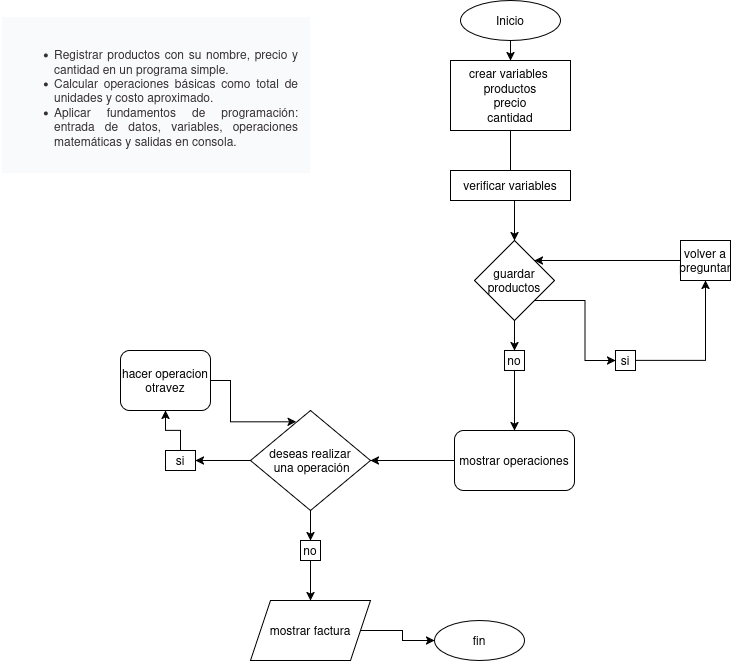

The diagram above was exported from draw.io. Its source (the exported page's mxGraphModel, read from the mxfile embedded in the PNG):
<mxGraphModel dx="2187" dy="795" grid="1" gridSize="10" guides="1" tooltips="1" connect="1" arrows="1" fold="1" page="1" pageScale="1" pageWidth="827" pageHeight="1169" math="0" shadow="0">
  <root>
    <mxCell id="0" />
    <mxCell id="1" parent="0" />
    <mxCell id="kew-qzsI6LtLGERqM_Ws-8" value="&lt;div style=&quot;text-align: justify; color: #352f36; background-color: #f9fafc; padding: 4px 12px; border-bottom: 2px solid white;&quot; id=&quot;yui_3_18_1_1_1762551063211_145&quot;&gt;&lt;br/&gt;&lt;ul id=&quot;yui_3_18_1_1_1762551063211_144&quot;&gt;&lt;li&gt;Registrar productos con su nombre, precio y cantidad en un programa simple.&lt;/li&gt;&lt;li&gt;Calcular operaciones básicas como total de unidades y costo aproximado.&lt;/li&gt;&lt;li id=&quot;yui_3_18_1_1_1762551063211_143&quot;&gt;Aplicar fundamentos de programación: entrada de datos, variables, operaciones matemáticas y salidas en consola.&lt;/li&gt;&lt;/ul&gt;&lt;br/&gt;&lt;/div&gt;" style="text;html=1;whiteSpace=wrap;overflow=hidden;rounded=0;" vertex="1" parent="1">
      <mxGeometry x="-60" y="20" width="310" height="160" as="geometry" />
    </mxCell>
    <mxCell id="kew-qzsI6LtLGERqM_Ws-37" value="" style="edgeStyle=orthogonalEdgeStyle;rounded=0;orthogonalLoop=1;jettySize=auto;html=1;" edge="1" parent="1" source="kew-qzsI6LtLGERqM_Ws-18" target="kew-qzsI6LtLGERqM_Ws-19">
      <mxGeometry relative="1" as="geometry" />
    </mxCell>
    <mxCell id="kew-qzsI6LtLGERqM_Ws-18" value="Inicio" style="ellipse;whiteSpace=wrap;html=1;" vertex="1" parent="1">
      <mxGeometry x="400" y="10" width="100" height="40" as="geometry" />
    </mxCell>
    <mxCell id="kew-qzsI6LtLGERqM_Ws-38" value="" style="edgeStyle=orthogonalEdgeStyle;rounded=0;orthogonalLoop=1;jettySize=auto;html=1;" edge="1" parent="1" source="kew-qzsI6LtLGERqM_Ws-19" target="kew-qzsI6LtLGERqM_Ws-21">
      <mxGeometry relative="1" as="geometry" />
    </mxCell>
    <mxCell id="kew-qzsI6LtLGERqM_Ws-19" value="&lt;div&gt;crear variables&amp;nbsp;&lt;/div&gt;&lt;div&gt;productos&lt;/div&gt;&lt;div&gt;precio&lt;/div&gt;&lt;div&gt;cantidad&lt;/div&gt;" style="rounded=0;whiteSpace=wrap;html=1;" vertex="1" parent="1">
      <mxGeometry x="390" y="70" width="120" height="70" as="geometry" />
    </mxCell>
    <mxCell id="kew-qzsI6LtLGERqM_Ws-20" value="verificar variables" style="rounded=0;whiteSpace=wrap;html=1;" vertex="1" parent="1">
      <mxGeometry x="390" y="180" width="120" height="30" as="geometry" />
    </mxCell>
    <mxCell id="kew-qzsI6LtLGERqM_Ws-40" style="edgeStyle=orthogonalEdgeStyle;rounded=0;orthogonalLoop=1;jettySize=auto;html=1;exitX=1;exitY=1;exitDx=0;exitDy=0;entryX=0;entryY=0.5;entryDx=0;entryDy=0;" edge="1" parent="1" source="kew-qzsI6LtLGERqM_Ws-21" target="kew-qzsI6LtLGERqM_Ws-30">
      <mxGeometry relative="1" as="geometry" />
    </mxCell>
    <mxCell id="kew-qzsI6LtLGERqM_Ws-43" value="" style="edgeStyle=orthogonalEdgeStyle;rounded=0;orthogonalLoop=1;jettySize=auto;html=1;" edge="1" parent="1" source="kew-qzsI6LtLGERqM_Ws-21" target="kew-qzsI6LtLGERqM_Ws-34">
      <mxGeometry relative="1" as="geometry" />
    </mxCell>
    <mxCell id="kew-qzsI6LtLGERqM_Ws-21" value="guardar productos" style="rhombus;whiteSpace=wrap;html=1;" vertex="1" parent="1">
      <mxGeometry x="414" y="250" width="80" height="80" as="geometry" />
    </mxCell>
    <mxCell id="kew-qzsI6LtLGERqM_Ws-45" value="" style="edgeStyle=orthogonalEdgeStyle;rounded=0;orthogonalLoop=1;jettySize=auto;html=1;" edge="1" parent="1" source="kew-qzsI6LtLGERqM_Ws-22" target="kew-qzsI6LtLGERqM_Ws-23">
      <mxGeometry relative="1" as="geometry" />
    </mxCell>
    <mxCell id="kew-qzsI6LtLGERqM_Ws-22" value="mostrar operaciones" style="rounded=1;whiteSpace=wrap;html=1;" vertex="1" parent="1">
      <mxGeometry x="394" y="440" width="120" height="60" as="geometry" />
    </mxCell>
    <mxCell id="kew-qzsI6LtLGERqM_Ws-46" value="" style="edgeStyle=orthogonalEdgeStyle;rounded=0;orthogonalLoop=1;jettySize=auto;html=1;" edge="1" parent="1" source="kew-qzsI6LtLGERqM_Ws-23" target="kew-qzsI6LtLGERqM_Ws-28">
      <mxGeometry relative="1" as="geometry" />
    </mxCell>
    <mxCell id="kew-qzsI6LtLGERqM_Ws-49" value="" style="edgeStyle=orthogonalEdgeStyle;rounded=0;orthogonalLoop=1;jettySize=auto;html=1;" edge="1" parent="1" source="kew-qzsI6LtLGERqM_Ws-23" target="kew-qzsI6LtLGERqM_Ws-35">
      <mxGeometry relative="1" as="geometry" />
    </mxCell>
    <mxCell id="kew-qzsI6LtLGERqM_Ws-23" value="&lt;div&gt;deseas realizar&lt;/div&gt;&lt;div&gt;&amp;nbsp;una operación&lt;/div&gt;" style="rhombus;whiteSpace=wrap;html=1;" vertex="1" parent="1">
      <mxGeometry x="190" y="420" width="120" height="100" as="geometry" />
    </mxCell>
    <mxCell id="kew-qzsI6LtLGERqM_Ws-51" value="" style="edgeStyle=orthogonalEdgeStyle;rounded=0;orthogonalLoop=1;jettySize=auto;html=1;" edge="1" parent="1" source="kew-qzsI6LtLGERqM_Ws-24" target="kew-qzsI6LtLGERqM_Ws-25">
      <mxGeometry relative="1" as="geometry" />
    </mxCell>
    <mxCell id="kew-qzsI6LtLGERqM_Ws-24" value="mostrar factura" style="shape=parallelogram;perimeter=parallelogramPerimeter;whiteSpace=wrap;html=1;fixedSize=1;" vertex="1" parent="1">
      <mxGeometry x="190" y="610" width="120" height="60" as="geometry" />
    </mxCell>
    <mxCell id="kew-qzsI6LtLGERqM_Ws-25" value="fin" style="ellipse;whiteSpace=wrap;html=1;" vertex="1" parent="1">
      <mxGeometry x="374" y="630" width="90" height="40" as="geometry" />
    </mxCell>
    <mxCell id="kew-qzsI6LtLGERqM_Ws-27" value="hacer operacion otravez" style="rounded=1;whiteSpace=wrap;html=1;" vertex="1" parent="1">
      <mxGeometry x="60" y="360" width="90" height="60" as="geometry" />
    </mxCell>
    <mxCell id="kew-qzsI6LtLGERqM_Ws-47" value="" style="edgeStyle=orthogonalEdgeStyle;rounded=0;orthogonalLoop=1;jettySize=auto;html=1;" edge="1" parent="1" source="kew-qzsI6LtLGERqM_Ws-28" target="kew-qzsI6LtLGERqM_Ws-27">
      <mxGeometry relative="1" as="geometry" />
    </mxCell>
    <mxCell id="kew-qzsI6LtLGERqM_Ws-28" value="si" style="rounded=0;whiteSpace=wrap;html=1;" vertex="1" parent="1">
      <mxGeometry x="105" y="460" width="30" height="20" as="geometry" />
    </mxCell>
    <mxCell id="kew-qzsI6LtLGERqM_Ws-41" style="edgeStyle=orthogonalEdgeStyle;rounded=0;orthogonalLoop=1;jettySize=auto;html=1;entryX=0.5;entryY=1;entryDx=0;entryDy=0;" edge="1" parent="1" source="kew-qzsI6LtLGERqM_Ws-30" target="kew-qzsI6LtLGERqM_Ws-31">
      <mxGeometry relative="1" as="geometry" />
    </mxCell>
    <mxCell id="kew-qzsI6LtLGERqM_Ws-30" value="si" style="rounded=0;whiteSpace=wrap;html=1;" vertex="1" parent="1">
      <mxGeometry x="555" y="360" width="20" height="20" as="geometry" />
    </mxCell>
    <mxCell id="kew-qzsI6LtLGERqM_Ws-42" style="edgeStyle=orthogonalEdgeStyle;rounded=0;orthogonalLoop=1;jettySize=auto;html=1;entryX=1;entryY=0;entryDx=0;entryDy=0;" edge="1" parent="1" source="kew-qzsI6LtLGERqM_Ws-31" target="kew-qzsI6LtLGERqM_Ws-21">
      <mxGeometry relative="1" as="geometry" />
    </mxCell>
    <mxCell id="kew-qzsI6LtLGERqM_Ws-31" value="volver a preguntar" style="rounded=0;whiteSpace=wrap;html=1;" vertex="1" parent="1">
      <mxGeometry x="620" y="250" width="50" height="40" as="geometry" />
    </mxCell>
    <mxCell id="kew-qzsI6LtLGERqM_Ws-44" value="" style="edgeStyle=orthogonalEdgeStyle;rounded=0;orthogonalLoop=1;jettySize=auto;html=1;" edge="1" parent="1" source="kew-qzsI6LtLGERqM_Ws-34" target="kew-qzsI6LtLGERqM_Ws-22">
      <mxGeometry relative="1" as="geometry" />
    </mxCell>
    <mxCell id="kew-qzsI6LtLGERqM_Ws-34" value="no" style="rounded=0;whiteSpace=wrap;html=1;" vertex="1" parent="1">
      <mxGeometry x="444" y="360" width="20" height="20" as="geometry" />
    </mxCell>
    <mxCell id="kew-qzsI6LtLGERqM_Ws-50" value="" style="edgeStyle=orthogonalEdgeStyle;rounded=0;orthogonalLoop=1;jettySize=auto;html=1;" edge="1" parent="1" source="kew-qzsI6LtLGERqM_Ws-35" target="kew-qzsI6LtLGERqM_Ws-24">
      <mxGeometry relative="1" as="geometry" />
    </mxCell>
    <mxCell id="kew-qzsI6LtLGERqM_Ws-35" value="no" style="rounded=0;whiteSpace=wrap;html=1;" vertex="1" parent="1">
      <mxGeometry x="240" y="550" width="20" height="20" as="geometry" />
    </mxCell>
    <mxCell id="kew-qzsI6LtLGERqM_Ws-48" style="edgeStyle=orthogonalEdgeStyle;rounded=0;orthogonalLoop=1;jettySize=auto;html=1;entryX=0.381;entryY=0.113;entryDx=0;entryDy=0;entryPerimeter=0;" edge="1" parent="1" source="kew-qzsI6LtLGERqM_Ws-27" target="kew-qzsI6LtLGERqM_Ws-23">
      <mxGeometry relative="1" as="geometry" />
    </mxCell>
  </root>
</mxGraphModel>